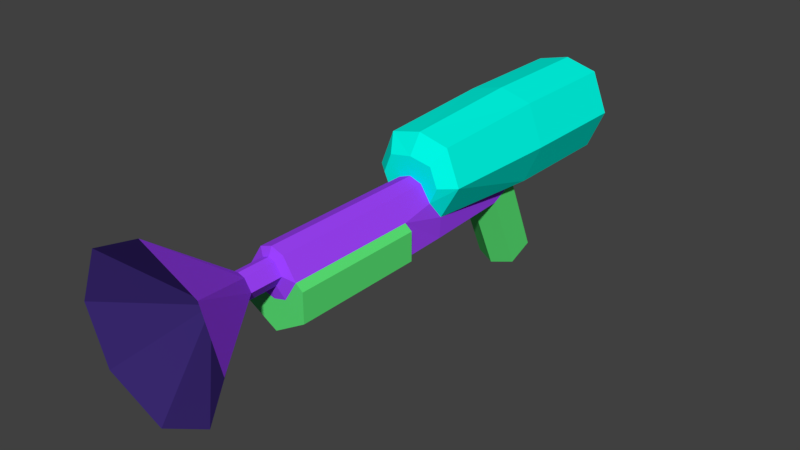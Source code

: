# Source: BlunderBust.blend  (saved by Blender 2.78.0; exported with 4.5.12 LTS)
import bpy
from mathutils import Matrix  # noqa: F401  (used for matrix-valued properties, if any)

bpy.ops.wm.read_factory_settings(use_empty=True)
scene = bpy.context.scene
scene.name = 'Scene'

# ---- collections
col_collection_1 = bpy.data.collections.new('Collection 1'); scene.collection.children.link(col_collection_1)

# ---- materials (node trees are filled in below, after node groups)
mat_blunderbust_base = bpy.data.materials.new('BlunderBust_Base')
mat_blunderbust_base.alpha_threshold = 0.0
mat_blunderbust_base.use_transparent_shadow = False
mat_blunderbust_base.diffuse_color = (0.3588, 0.05781, 1.0, 1.0)
mat_blunderbust_base.roughness = 0.5
mat_blunderbust_base.specular_intensity = 1.0
mat_playercolor = bpy.data.materials.new('PlayerColor')
mat_playercolor.alpha_threshold = 0.0
mat_playercolor.use_transparent_shadow = False
mat_playercolor.diffuse_color = (0.0, 1.0, 0.8142, 1.0)
mat_playercolor.roughness = 0.5
mat_playercolor.specular_intensity = 0.0
mat_handles = bpy.data.materials.new('Handles')
mat_handles.alpha_threshold = 0.0
mat_handles.use_transparent_shadow = False
mat_handles.diffuse_color = (0.1055, 0.8, 0.1811, 1.0)
mat_handles.roughness = 0.5
mat_handles.specular_intensity = 0.0
mat_holes = bpy.data.materials.new('Holes')
mat_holes.alpha_threshold = 0.0
mat_holes.use_transparent_shadow = False
mat_holes.diffuse_color = (0.0394, 0.02071, 0.1523, 1.0)
mat_holes.roughness = 0.5
mat_holes.specular_intensity = 0.0

# ---- material node trees

# ---- world
world_world = bpy.data.worlds.new('World'); scene.world = world_world
world_world.color = (0.05088, 0.05088, 0.05088)
world_world.use_sun_shadow = False
world_world.sun_shadow_jitter_overblur = 0.0
world_world.cycles.sampling_method = 'MANUAL'

# ---- meshes
me_cube = bpy.data.meshes.new('Cube')
me_cube.from_pydata([(0.05801, 0.002592, 0.0849), (0.0, 0.01786, 0.06634), (0.03784, -0.05738, 0.05729), (0.0, -0.2528, 0.1679), (0.0, -0.07693, 0.05729), (0.03784, 0.05975, -0.07211), (0.0, 0.07315, -0.06677), (0.03784, 0.008917, -0.09239), (0.0, -0.007174, -0.09882), (0.02336, -0.3219, 0.1597), (0.02336, -0.5716, 0.1597), (0.0, -0.3219, 0.1678), (0.0, -0.5716, 0.1678), (0.0, -0.3219, 0.05729), (0.0, -0.5716, 0.07848), (0.02353, -0.5716, 0.08474), (0.04727, -0.3219, 0.05729), (0.0, -0.5716, 0.02167), (0.0, -0.3219, 0.02167), (0.023, -0.2528, 0.1597), (0.04693, -0.3219, 0.1222), (0.0471, -0.5716, 0.1222), (0.06009, -0.5716, 0.05703), (0.06009, -0.3219, 0.05703), (0.06009, -0.3219, 0.1114), (0.06009, -0.5716, 0.1114), (0.09054, 0.002547, 0.1594), (0.0, -0.2286, 0.2386), (0.05698, -0.2286, 0.2249), (0.0, 0.002635, 0.2508), (0.06069, 0.002635, 0.2351), (0.05801, 0.2213, 0.08485), (0.0, 0.2213, 0.06628), (0.0, 0.2416, 0.2065), (0.09054, 0.2212, 0.1593), (0.0, 0.2213, 0.2507), (0.06069, 0.2213, 0.235), (0.08269, -0.2286, 0.1597), (0.04694, -0.2286, 0.09713), (0.0, 0.241, 0.1104), (0.0, 0.2413, 0.1584), (0.04688, 0.2413, 0.1597), (0.03143, 0.2415, 0.1937), (0.03143, 0.2411, 0.1244), (0.03769, -0.005694, 0.08123), (0.1072, -0.7995, 0.02317), (0.1072, -0.7995, 0.221), (0.0, -0.7995, -0.02805), (0.0, -0.7995, 0.2722), (0.01256, -0.6387, 0.1482), (0.0, -0.6387, 0.1525), (0.0, -0.6387, 0.1045), (0.0125, -0.6387, 0.1079), (0.1456, -0.7995, 0.1228), (0.0, -0.6914, 0.1228), (0.02532, -0.6387, 0.128), (0.04216, -0.2528, 0.13), (0.04488, -0.2286, 0.05729), (0.04162, -0.2528, 0.1954), (0.0, -0.2528, 0.2029), (0.05586, -0.2528, 0.1597), (0.0, -0.2286, 0.05729), (0.01256, -0.5783, 0.1482), (0.0, -0.5783, 0.1525), (0.0, -0.5783, 0.1045), (0.01258, -0.5783, 0.1079), (0.02532, -0.5783, 0.128)], [], [(62, 63, 50, 49), (66, 62, 49, 55), (29, 30, 36, 35), (1, 44, 5, 6), (6, 5, 7, 8), (2, 4, 8, 7), (4, 1, 6, 8), (11, 9, 19, 3), (9, 11, 12, 10), (15, 14, 17, 22), (20, 38, 56), (20, 9, 10, 21), (21, 15, 25), (64, 65, 52, 51), (65, 66, 55, 52), (18, 23, 22, 17), (23, 24, 25, 22), (16, 20, 24, 23), (20, 21, 25, 24), (13, 16, 23, 18), (56, 38, 37, 60), (30, 29, 27, 28), (59, 58, 28, 27), (30, 26, 34, 36), (41, 43, 40, 42), (0, 1, 32, 31), (26, 0, 31, 34), (37, 26, 30, 28), (37, 38, 0, 26), (58, 19, 60), (34, 41, 42, 36), (31, 43, 41, 34), (43, 31, 32, 39), (42, 40, 33), (40, 43, 39), (36, 42, 33, 35), (44, 1, 0), (44, 2, 7, 5), (38, 44, 0), (55, 49, 46, 53), (51, 52, 45, 47), (49, 50, 48, 46), (53, 46, 54), (45, 54, 47), (52, 55, 53, 45), (25, 15, 22), (19, 56, 60), (3, 19, 58, 59), (28, 58, 60, 37), (20, 56, 19, 9), (4, 2, 57, 61), (2, 44, 38, 57), (61, 57, 16, 13), (57, 38, 20, 16), (54, 45, 53), (54, 46, 48), (15, 21, 66, 65), (14, 15, 65, 64), (21, 10, 62, 66), (10, 12, 63, 62)])
me_cube.polygons.foreach_set('material_index', [0, 0, 1, 2, 2, 2, 2, 0, 0, 2, 0, 0, 2, 0, 0, 2, 2, 2, 2, 2, 1, 1, 1, 1, 1, 1, 1, 1, 1, 1, 1, 1, 1, 1, 1, 1, 1, 2, 1, 0, 0, 0, 3, 3, 0, 2, 1, 1, 1, 0, 0, 0, 0, 0, 3, 3, 0, 0, 0, 0])
me_cube.materials.append(mat_blunderbust_base)
me_cube.materials.append(mat_playercolor)
me_cube.materials.append(mat_handles)
me_cube.materials.append(mat_holes)
me_cube.use_remesh_preserve_volume = False
me_cube.use_remesh_preserve_attributes = False
me_cube.use_mirror_vertex_groups = False
me_cube.update()

# ---- objects
ob_cube = bpy.data.objects.new('Cube', me_cube)

# ---- transforms, parenting, visibility, modifiers, constraints
ob_cube.location = (0.01715, 0.04036, 0.03346)
ob_cube.lineart.crease_threshold = 0.0
_m = ob_cube.modifiers.new('Mirror', 'MIRROR')
_m.use_clip = True

# ---- collection membership
col_collection_1.objects.link(ob_cube)

# ---- scene / render settings (as saved in the file)
scene.frame_start = 1; scene.frame_end = 250; scene.frame_set(1)
scene.render.engine = 'BLENDER_EEVEE_NEXT'
scene.render.resolution_percentage = 50
scene.render.dither_intensity = 0.0
scene.cycles.use_denoising = False
scene.cycles.samples = 128
scene.cycles.sampling_pattern = 'TABULATED_SOBOL'
scene.cycles.light_sampling_threshold = 0.0
scene.cycles.use_adaptive_sampling = False
scene.cycles.use_light_tree = False
scene.cycles.blur_glossy = 0.0
scene.cycles.sample_clamp_indirect = 0.0
scene.view_settings.view_transform = 'Standard'
bpy.context.view_layer.update()

# ---- added for rendering (the .blend has no active camera and no usable light): camera, sun
cam_auto = bpy.data.cameras.new('AutoCamera')
cam_auto.lens = 50.0
cam_auto.sensor_width = 36.0
cam_auto.clip_end = 1000.0
ob_auto_camera = bpy.data.objects.new('AutoCamera', cam_auto)
scene.collection.objects.link(ob_auto_camera)
ob_auto_camera.location = (1.07467, -1.50765, 0.966193)
ob_auto_camera.rotation_euler = (1.09748, -7.21219e-08, 0.694738)
scene.camera = ob_auto_camera
light_auto_sun = bpy.data.lights.new('AutoSun', 'SUN')
light_auto_sun.energy = 3.0
light_auto_sun.angle = 0.0523599
ob_auto_sun = bpy.data.objects.new('AutoSun', light_auto_sun)
scene.collection.objects.link(ob_auto_sun)
ob_auto_sun.rotation_euler = (0.872665, 0.174533, 0.523599)
bpy.context.view_layer.update()

